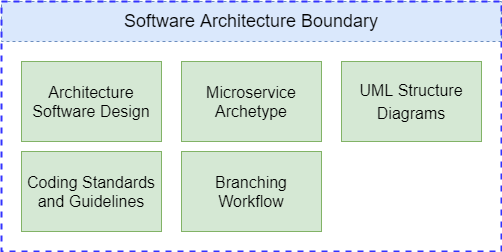

The diagram above was exported from draw.io. Its source (the exported page's mxGraphModel, read from the mxfile embedded in the PNG):
<mxGraphModel dx="1038" dy="607" grid="1" gridSize="10" guides="1" tooltips="1" connect="1" arrows="1" fold="1" page="1" pageScale="1" pageWidth="827" pageHeight="1169" math="0" shadow="0">
  <root>
    <mxCell id="0" />
    <mxCell id="1" parent="0" />
    <mxCell id="F41YS3nfuwHjWBvIlTRY-3" value="&lt;span style=&quot;font-size: 18px&quot;&gt;Software Architecture Boundary&lt;/span&gt;" style="text;html=1;strokeColor=#6c8ebf;fillColor=#dae8fc;align=center;verticalAlign=middle;whiteSpace=wrap;rounded=0;dashed=1;" parent="1" vertex="1">
      <mxGeometry x="30" y="40" width="500" height="40" as="geometry" />
    </mxCell>
    <mxCell id="v-x4CfVWVhVUCC3SoPK2-2" value="&lt;span style=&quot;font-size: 16px&quot;&gt;Architecture Software Design&lt;/span&gt;" style="rounded=0;whiteSpace=wrap;html=1;fillColor=#d5e8d4;strokeColor=#82b366;" parent="1" vertex="1">
      <mxGeometry x="50" y="100" width="140" height="80" as="geometry" />
    </mxCell>
    <mxCell id="v-x4CfVWVhVUCC3SoPK2-4" value="&lt;span style=&quot;font-size: 16px&quot;&gt;UML Structure&lt;/span&gt;&lt;br style=&quot;font-size: 16px&quot;&gt;&lt;span style=&quot;font-size: 16px&quot;&gt;Diagrams&lt;/span&gt;" style="rounded=0;whiteSpace=wrap;html=1;fillColor=#d5e8d4;strokeColor=#82b366;" parent="1" vertex="1">
      <mxGeometry x="370" y="100" width="140" height="80" as="geometry" />
    </mxCell>
    <mxCell id="v-x4CfVWVhVUCC3SoPK2-6" value="&lt;span style=&quot;font-size: 16px&quot;&gt;Branching Workflow&lt;/span&gt;" style="rounded=0;whiteSpace=wrap;html=1;fillColor=#d5e8d4;strokeColor=#82b366;" parent="1" vertex="1">
      <mxGeometry x="210" y="190" width="140" height="80" as="geometry" />
    </mxCell>
    <mxCell id="v-x4CfVWVhVUCC3SoPK2-7" value="&lt;span style=&quot;font-size: 16px&quot;&gt;Coding Standards and Guidelines&lt;/span&gt;" style="rounded=0;whiteSpace=wrap;html=1;fillColor=#d5e8d4;strokeColor=#82b366;" parent="1" vertex="1">
      <mxGeometry x="50" y="190" width="140" height="80" as="geometry" />
    </mxCell>
    <mxCell id="1eZRnLlmOCbQ-t0k06cg-6" value="&lt;span style=&quot;font-size: 16px&quot;&gt;Microservice&lt;br&gt;&lt;/span&gt;&lt;span style=&quot;font-size: 16px&quot;&gt;Archetype&lt;/span&gt;" style="rounded=0;whiteSpace=wrap;html=1;fillColor=#d5e8d4;strokeColor=#82b366;" parent="1" vertex="1">
      <mxGeometry x="210" y="100" width="140" height="80" as="geometry" />
    </mxCell>
    <mxCell id="F41YS3nfuwHjWBvIlTRY-1" value="" style="rounded=0;whiteSpace=wrap;html=1;dashed=1;fillColor=none;strokeColor=#3333FF;strokeWidth=2;" parent="1" vertex="1">
      <mxGeometry x="30" y="40" width="500" height="250" as="geometry" />
    </mxCell>
  </root>
</mxGraphModel>